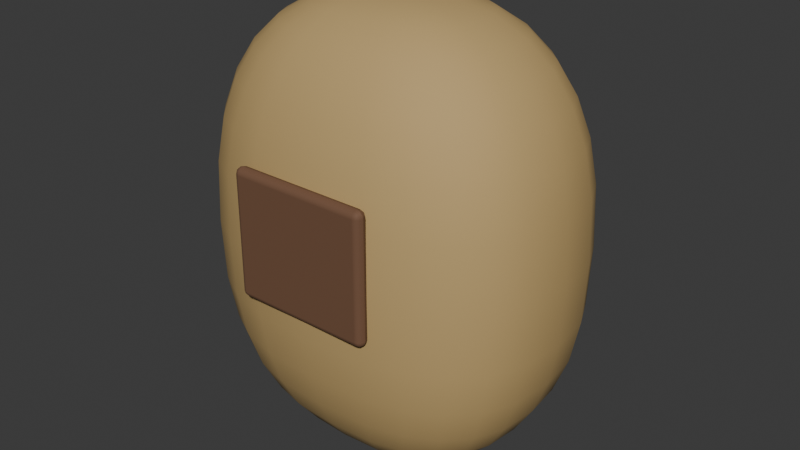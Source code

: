 # Source: feed_sack.blend  (saved by Blender 5.2.44; exported with 4.5.12 LTS)
import bpy
from mathutils import Matrix  # noqa: F401  (used for matrix-valued properties, if any)

bpy.ops.wm.read_factory_settings(use_empty=True)
scene = bpy.context.scene
scene.name = 'Scene'

# ---- collections
col_collection = bpy.data.collections.new('Collection'); scene.collection.children.link(col_collection)

# ---- materials (node trees are filled in below, after node groups)
mat_sack = bpy.data.materials.new('Sack')
mat_sack.diffuse_color = (0.521, 0.3564, 0.1441, 1.0)
mat_tie = bpy.data.materials.new('Tie')
mat_tie.diffuse_color = (0.1683, 0.08228, 0.04374, 1.0)

# ---- material node trees
mat_sack.use_nodes = True; mat_sack.node_tree.nodes.clear()
_N = mat_sack.node_tree.nodes; _L = mat_sack.node_tree.links
n0 = _N.new('ShaderNodeBsdfPrincipled'); n0.name = 'BSDF - Pré-fundamentado'; n0.location = (-200, 100)
n0.inputs[0].default_value = (0.521, 0.3564, 0.1441, 1.0)
n0.inputs[2].default_value = 0.78
n0.inputs[10].default_value = 0.005
n1 = _N.new('ShaderNodeOutputMaterial'); n1.name = 'Saída de material'; n1.location = (200, 100)
_L.new(n0.outputs[0], n1.inputs[0])
n1.is_active_output = True
mat_tie.use_nodes = True; mat_tie.node_tree.nodes.clear()
_N = mat_tie.node_tree.nodes; _L = mat_tie.node_tree.links
n0 = _N.new('ShaderNodeBsdfPrincipled'); n0.name = 'BSDF - Pré-fundamentado'; n0.location = (-200, 100)
n0.inputs[0].default_value = (0.1683, 0.08228, 0.04374, 1.0)
n0.inputs[2].default_value = 0.78
n0.inputs[10].default_value = 0.005
n1 = _N.new('ShaderNodeOutputMaterial'); n1.name = 'Saída de material'; n1.location = (200, 100)
_L.new(n0.outputs[0], n1.inputs[0])
n1.is_active_output = True

# ---- world
world_world = bpy.data.worlds.new('World'); scene.world = world_world
world_world.use_nodes = True; world_world.node_tree.nodes.clear()
_N = world_world.node_tree.nodes; _L = world_world.node_tree.links
n0 = _N.new('ShaderNodeOutputWorld'); n0.name = 'World Output'; n0.location = (200, 100)
n1 = _N.new('ShaderNodeBackground'); n1.name = 'Background'; n1.location = (-200, 100)
n1.inputs[0].default_value = (0.05088, 0.05088, 0.05088, 1.0)
_L.new(n1.outputs[0], n0.inputs[0])
n0.is_active_output = True
world_world.color = (0.05088, 0.05088, 0.05088)
world_world.sun_shadow_jitter_overblur = 0.0

# ---- meshes
me_feedsack = bpy.data.meshes.new('FeedSack')
me_feedsack.from_pydata([(0.0, 0.0, -0.05), (0.06492, 0.0, -0.04538), (0.06315, 0.01651, -0.04538), (0.05787, 0.02797, -0.04538), (0.0492, 0.0369, -0.04538), (0.03729, 0.0434, -0.04538), (0.02202, 0.04736, -0.04538), (6.95e-15, 0.04869, -0.04538), (-0.02202, 0.04736, -0.04538), (-0.03729, 0.0434, -0.04538), (-0.0492, 0.0369, -0.04538), (-0.05787, 0.02797, -0.04538), (-0.06315, 0.01651, -0.04538), (-0.06492, 9.075e-15, -0.04538), (-0.06315, -0.01651, -0.04538), (-0.05787, -0.02797, -0.04538), (-0.0492, -0.0369, -0.04538), (-0.03729, -0.0434, -0.04538), (-0.02202, -0.04736, -0.04538), (-1.674e-14, -0.04869, -0.04538), (0.02202, -0.04736, -0.04538), (0.03729, -0.0434, -0.04538), (0.0492, -0.0369, -0.04538), (0.05787, -0.02797, -0.04538), (0.06315, -0.01651, -0.04538), (0.1113, 0.0, -0.03159), (0.1083, 0.02831, -0.03159), (0.0992, 0.04794, -0.03159), (0.08435, 0.06326, -0.03159), (0.06392, 0.0744, -0.03159), (0.03775, 0.08119, -0.03159), (1.191e-14, 0.08347, -0.03159), (-0.03775, 0.08119, -0.03159), (-0.06392, 0.0744, -0.03159), (-0.08435, 0.06326, -0.03159), (-0.0992, 0.04794, -0.03159), (-0.1083, 0.02831, -0.03159), (-0.1113, 1.556e-14, -0.03159), (-0.1083, -0.02831, -0.03159), (-0.0992, -0.04794, -0.03159), (-0.08435, -0.06326, -0.03159), (-0.06392, -0.0744, -0.03159), (-0.03775, -0.08119, -0.03159), (-2.869e-14, -0.08347, -0.03159), (0.03775, -0.08119, -0.03159), (0.06392, -0.0744, -0.03159), (0.08435, -0.06326, -0.03159), (0.0992, -0.04794, -0.03159), (0.1083, -0.02831, -0.03159), (0.15, 0.0, -0.00882), (0.1459, 0.03815, -0.00882), (0.1337, 0.0646, -0.00882), (0.1137, 0.08524, -0.00882), (0.08613, 0.1003, -0.00882), (0.05086, 0.1094, -0.00882), (1.605e-14, 0.1125, -0.00882), (-0.05086, 0.1094, -0.00882), (-0.08613, 0.1003, -0.00882), (-0.1137, 0.08524, -0.00882), (-0.1337, 0.0646, -0.00882), (-0.1459, 0.03815, -0.00882), (-0.15, 2.096e-14, -0.00882), (-0.1459, -0.03815, -0.00882), (-0.1337, -0.0646, -0.00882), (-0.1137, -0.08524, -0.00882), (-0.08613, -0.1003, -0.00882), (-0.05086, -0.1094, -0.00882), (-3.866e-14, -0.1125, -0.00882), (0.05086, -0.1094, -0.00882), (0.08613, -0.1003, -0.00882), (0.1137, -0.08524, -0.00882), (0.1337, -0.0646, -0.00882), (0.1459, -0.03815, -0.00882), (0.1819, 0.0, 0.02264), (0.1769, 0.04627, 0.02264), (0.1621, 0.07835, 0.02264), (0.1378, 0.1034, 0.02264), (0.1045, 0.1216, 0.02264), (0.06169, 0.1327, 0.02264), (1.947e-14, 0.1364, 0.02264), (-0.06169, 0.1327, 0.02264), (-0.1045, 0.1216, 0.02264), (-0.1378, 0.1034, 0.02264), (-0.1621, 0.07835, 0.02264), (-0.1769, 0.04627, 0.02264), (-0.1819, 2.543e-14, 0.02264), (-0.1769, -0.04627, 0.02264), (-0.1621, -0.07835, 0.02264), (-0.1378, -0.1034, 0.02264), (-0.1045, -0.1216, 0.02264), (-0.06169, -0.1327, 0.02264), (-4.689e-14, -0.1364, 0.02264), (0.06169, -0.1327, 0.02264), (0.1045, -0.1216, 0.02264), (0.1378, -0.1034, 0.02264), (0.1621, -0.07835, 0.02264), (0.1769, -0.04627, 0.02264), (0.2071, 0.0, 0.06254), (0.2014, 0.05267, 0.06254), (0.1845, 0.08919, 0.06254), (0.1569, 0.1177, 0.06254), (0.1189, 0.1384, 0.06254), (0.07022, 0.151, 0.06254), (2.217e-14, 0.1553, 0.06254), (-0.07022, 0.151, 0.06254), (-0.1189, 0.1384, 0.06254), (-0.1569, 0.1177, 0.06254), (-0.1845, 0.08919, 0.06254), (-0.2014, 0.05267, 0.06254), (-0.2071, 2.894e-14, 0.06254), (-0.2014, -0.05267, 0.06254), (-0.1845, -0.08919, 0.06254), (-0.1569, -0.1177, 0.06254), (-0.1189, -0.1384, 0.06254), (-0.07022, -0.151, 0.06254), (-5.338e-14, -0.1553, 0.06254), (0.07022, -0.151, 0.06254), (0.1189, -0.1384, 0.06254), (0.1569, -0.1177, 0.06254), (0.1845, -0.08919, 0.06254), (0.2014, -0.05267, 0.06254), (0.2253, 0.0, 0.1109), (0.2191, 0.0573, 0.1109), (0.2008, 0.09704, 0.1109), (0.1707, 0.128, 0.1109), (0.1294, 0.1506, 0.1109), (0.0764, 0.1643, 0.1109), (2.412e-14, 0.169, 0.1109), (-0.0764, 0.1643, 0.1109), (-0.1294, 0.1506, 0.1109), (-0.1707, 0.128, 0.1109), (-0.2008, 0.09704, 0.1109), (-0.2191, 0.0573, 0.1109), (-0.2253, 3.149e-14, 0.1109), (-0.2191, -0.0573, 0.1109), (-0.2008, -0.09704, 0.1109), (-0.1707, -0.128, 0.1109), (-0.1294, -0.1506, 0.1109), (-0.0764, -0.1643, 0.1109), (-5.807e-14, -0.169, 0.1109), (0.0764, -0.1643, 0.1109), (0.1294, -0.1506, 0.1109), (0.1707, -0.128, 0.1109), (0.2008, -0.09704, 0.1109), (0.2191, -0.0573, 0.1109), (0.2363, 0.0, 0.1688), (0.2298, 0.06011, 0.1688), (0.2106, 0.1018, 0.1688), (0.1791, 0.1343, 0.1688), (0.1357, 0.158, 0.1688), (0.08014, 0.1724, 0.1688), (2.53e-14, 0.1772, 0.1688), (-0.08014, 0.1724, 0.1688), (-0.1357, 0.158, 0.1688), (-0.1791, 0.1343, 0.1688), (-0.2106, 0.1018, 0.1688), (-0.2298, 0.06011, 0.1688), (-0.2363, 3.303e-14, 0.1688), (-0.2298, -0.06011, 0.1688), (-0.2106, -0.1018, 0.1688), (-0.1791, -0.1343, 0.1688), (-0.1357, -0.158, 0.1688), (-0.08014, -0.1724, 0.1688), (-6.092e-14, -0.1772, 0.1688), (0.08014, -0.1724, 0.1688), (0.1357, -0.158, 0.1688), (0.1791, -0.1343, 0.1688), (0.2106, -0.1018, 0.1688), (0.2298, -0.06011, 0.1688), (0.24, 0.0, 0.25), (0.2334, 0.06105, 0.25), (0.2139, 0.1034, 0.25), (0.1819, 0.1364, 0.25), (0.1378, 0.1604, 0.25), (0.0814, 0.1751, 0.25), (2.569e-14, 0.18, 0.25), (-0.0814, 0.1751, 0.25), (-0.1378, 0.1604, 0.25), (-0.1819, 0.1364, 0.25), (-0.2139, 0.1034, 0.25), (-0.2334, 0.06105, 0.25), (-0.24, 3.355e-14, 0.25), (-0.2334, -0.06105, 0.25), (-0.2139, -0.1034, 0.25), (-0.1819, -0.1364, 0.25), (-0.1378, -0.1604, 0.25), (-0.0814, -0.1751, 0.25), (-6.187e-14, -0.18, 0.25), (0.0814, -0.1751, 0.25), (0.1378, -0.1604, 0.25), (0.1819, -0.1364, 0.25), (0.2139, -0.1034, 0.25), (0.2334, -0.06105, 0.25), (0.2363, 0.0, 0.3312), (0.2298, 0.06011, 0.3312), (0.2106, 0.1018, 0.3312), (0.1791, 0.1343, 0.3312), (0.1357, 0.158, 0.3312), (0.08014, 0.1724, 0.3312), (2.53e-14, 0.1772, 0.3312), (-0.08014, 0.1724, 0.3312), (-0.1357, 0.158, 0.3312), (-0.1791, 0.1343, 0.3312), (-0.2106, 0.1018, 0.3312), (-0.2298, 0.06011, 0.3312), (-0.2363, 3.303e-14, 0.3312), (-0.2298, -0.06011, 0.3312), (-0.2106, -0.1018, 0.3312), (-0.1791, -0.1343, 0.3312), (-0.1357, -0.158, 0.3312), (-0.08014, -0.1724, 0.3312), (-6.092e-14, -0.1772, 0.3312), (0.08014, -0.1724, 0.3312), (0.1357, -0.158, 0.3312), (0.1791, -0.1343, 0.3312), (0.2106, -0.1018, 0.3312), (0.2298, -0.06011, 0.3312), (0.2253, 0.0, 0.3891), (0.2191, 0.0573, 0.3891), (0.2008, 0.09704, 0.3891), (0.1707, 0.128, 0.3891), (0.1294, 0.1506, 0.3891), (0.0764, 0.1643, 0.3891), (2.412e-14, 0.169, 0.3891), (-0.0764, 0.1643, 0.3891), (-0.1294, 0.1506, 0.3891), (-0.1707, 0.128, 0.3891), (-0.2008, 0.09704, 0.3891), (-0.2191, 0.0573, 0.3891), (-0.2253, 3.149e-14, 0.3891), (-0.2191, -0.0573, 0.3891), (-0.2008, -0.09704, 0.3891), (-0.1707, -0.128, 0.3891), (-0.1294, -0.1506, 0.3891), (-0.0764, -0.1643, 0.3891), (-5.807e-14, -0.169, 0.3891), (0.0764, -0.1643, 0.3891), (0.1294, -0.1506, 0.3891), (0.1707, -0.128, 0.3891), (0.2008, -0.09704, 0.3891), (0.2191, -0.0573, 0.3891), (0.2071, 0.0, 0.4375), (0.2014, 0.05267, 0.4375), (0.1845, 0.08919, 0.4375), (0.1569, 0.1177, 0.4375), (0.1189, 0.1384, 0.4375), (0.07022, 0.151, 0.4375), (2.217e-14, 0.1553, 0.4375), (-0.07022, 0.151, 0.4375), (-0.1189, 0.1384, 0.4375), (-0.1569, 0.1177, 0.4375), (-0.1845, 0.08919, 0.4375), (-0.2014, 0.05267, 0.4375), (-0.2071, 2.894e-14, 0.4375), (-0.2014, -0.05267, 0.4375), (-0.1845, -0.08919, 0.4375), (-0.1569, -0.1177, 0.4375), (-0.1189, -0.1384, 0.4375), (-0.07022, -0.151, 0.4375), (-5.338e-14, -0.1553, 0.4375), (0.07022, -0.151, 0.4375), (0.1189, -0.1384, 0.4375), (0.1569, -0.1177, 0.4375), (0.1845, -0.08919, 0.4375), (0.2014, -0.05267, 0.4375), (0.1819, 0.0, 0.4774), (0.1769, 0.04627, 0.4774), (0.1621, 0.07835, 0.4774), (0.1378, 0.1034, 0.4774), (0.1045, 0.1216, 0.4774), (0.06169, 0.1327, 0.4774), (1.947e-14, 0.1364, 0.4774), (-0.06169, 0.1327, 0.4774), (-0.1045, 0.1216, 0.4774), (-0.1378, 0.1034, 0.4774), (-0.1621, 0.07835, 0.4774), (-0.1769, 0.04627, 0.4774), (-0.1819, 2.543e-14, 0.4774), (-0.1769, -0.04627, 0.4774), (-0.1621, -0.07835, 0.4774), (-0.1378, -0.1034, 0.4774), (-0.1045, -0.1216, 0.4774), (-0.06169, -0.1327, 0.4774), (-4.689e-14, -0.1364, 0.4774), (0.06169, -0.1327, 0.4774), (0.1045, -0.1216, 0.4774), (0.1378, -0.1034, 0.4774), (0.1621, -0.07835, 0.4774), (0.1769, -0.04627, 0.4774), (0.15, 0.0, 0.5088), (0.1459, 0.03815, 0.5088), (0.1337, 0.0646, 0.5088), (0.1137, 0.08524, 0.5088), (0.08613, 0.1003, 0.5088), (0.05086, 0.1094, 0.5088), (1.605e-14, 0.1125, 0.5088), (-0.05086, 0.1094, 0.5088), (-0.08613, 0.1003, 0.5088), (-0.1137, 0.08524, 0.5088), (-0.1337, 0.0646, 0.5088), (-0.1459, 0.03815, 0.5088), (-0.15, 2.096e-14, 0.5088), (-0.1459, -0.03815, 0.5088), (-0.1337, -0.0646, 0.5088), (-0.1137, -0.08524, 0.5088), (-0.08613, -0.1003, 0.5088), (-0.05086, -0.1094, 0.5088), (-3.866e-14, -0.1125, 0.5088), (0.05086, -0.1094, 0.5088), (0.08613, -0.1003, 0.5088), (0.1137, -0.08524, 0.5088), (0.1337, -0.0646, 0.5088), (0.1459, -0.03815, 0.5088), (0.1113, 0.0, 0.5316), (0.1083, 0.02831, 0.5316), (0.0992, 0.04794, 0.5316), (0.08435, 0.06326, 0.5316), (0.06392, 0.0744, 0.5316), (0.03775, 0.08119, 0.5316), (1.191e-14, 0.08347, 0.5316), (-0.03775, 0.08119, 0.5316), (-0.06392, 0.0744, 0.5316), (-0.08435, 0.06326, 0.5316), (-0.0992, 0.04794, 0.5316), (-0.1083, 0.02831, 0.5316), (-0.1113, 1.556e-14, 0.5316), (-0.1083, -0.02831, 0.5316), (-0.0992, -0.04794, 0.5316), (-0.08435, -0.06326, 0.5316), (-0.06392, -0.0744, 0.5316), (-0.03775, -0.08119, 0.5316), (-2.869e-14, -0.08347, 0.5316), (0.03775, -0.08119, 0.5316), (0.06392, -0.0744, 0.5316), (0.08435, -0.06326, 0.5316), (0.0992, -0.04794, 0.5316), (0.1083, -0.02831, 0.5316), (0.06492, 0.0, 0.5454), (0.06315, 0.01651, 0.5454), (0.05787, 0.02797, 0.5454), (0.0492, 0.0369, 0.5454), (0.03729, 0.0434, 0.5454), (0.02202, 0.04736, 0.5454), (6.95e-15, 0.04869, 0.5454), (-0.02202, 0.04736, 0.5454), (-0.03729, 0.0434, 0.5454), (-0.0492, 0.0369, 0.5454), (-0.05787, 0.02797, 0.5454), (-0.06315, 0.01651, 0.5454), (-0.06492, 9.075e-15, 0.5454), (-0.06315, -0.01651, 0.5454), (-0.05787, -0.02797, 0.5454), (-0.0492, -0.0369, 0.5454), (-0.03729, -0.0434, 0.5454), (-0.02202, -0.04736, 0.5454), (-1.674e-14, -0.04869, 0.5454), (0.02202, -0.04736, 0.5454), (0.03729, -0.0434, 0.5454), (0.0492, -0.0369, 0.5454), (0.05787, -0.02797, 0.5454), (0.06315, -0.01651, 0.5454), (0.0, 0.0, 0.55)], [], [(0, 2, 1), (1, 2, 26, 25), (25, 26, 50, 49), (49, 50, 74, 73), (73, 74, 98, 97), (97, 98, 122, 121), (121, 122, 146, 145), (145, 146, 170, 169), (169, 170, 194, 193), (193, 194, 218, 217), (217, 218, 242, 241), (241, 242, 266, 265), (265, 266, 290, 289), (289, 290, 314, 313), (313, 314, 338, 337), (337, 338, 361), (0, 3, 2), (2, 3, 27, 26), (26, 27, 51, 50), (50, 51, 75, 74), (74, 75, 99, 98), (98, 99, 123, 122), (122, 123, 147, 146), (146, 147, 171, 170), (170, 171, 195, 194), (194, 195, 219, 218), (218, 219, 243, 242), (242, 243, 267, 266), (266, 267, 291, 290), (290, 291, 315, 314), (314, 315, 339, 338), (338, 339, 361), (0, 4, 3), (3, 4, 28, 27), (27, 28, 52, 51), (51, 52, 76, 75), (75, 76, 100, 99), (99, 100, 124, 123), (123, 124, 148, 147), (147, 148, 172, 171), (171, 172, 196, 195), (195, 196, 220, 219), (219, 220, 244, 243), (243, 244, 268, 267), (267, 268, 292, 291), (291, 292, 316, 315), (315, 316, 340, 339), (339, 340, 361), (0, 5, 4), (4, 5, 29, 28), (28, 29, 53, 52), (52, 53, 77, 76), (76, 77, 101, 100), (100, 101, 125, 124), (124, 125, 149, 148), (148, 149, 173, 172), (172, 173, 197, 196), (196, 197, 221, 220), (220, 221, 245, 244), (244, 245, 269, 268), (268, 269, 293, 292), (292, 293, 317, 316), (316, 317, 341, 340), (340, 341, 361), (0, 6, 5), (5, 6, 30, 29), (29, 30, 54, 53), (53, 54, 78, 77), (77, 78, 102, 101), (101, 102, 126, 125), (125, 126, 150, 149), (149, 150, 174, 173), (173, 174, 198, 197), (197, 198, 222, 221), (221, 222, 246, 245), (245, 246, 270, 269), (269, 270, 294, 293), (293, 294, 318, 317), (317, 318, 342, 341), (341, 342, 361), (0, 7, 6), (6, 7, 31, 30), (30, 31, 55, 54), (54, 55, 79, 78), (78, 79, 103, 102), (102, 103, 127, 126), (126, 127, 151, 150), (150, 151, 175, 174), (174, 175, 199, 198), (198, 199, 223, 222), (222, 223, 247, 246), (246, 247, 271, 270), (270, 271, 295, 294), (294, 295, 319, 318), (318, 319, 343, 342), (342, 343, 361), (0, 8, 7), (7, 8, 32, 31), (31, 32, 56, 55), (55, 56, 80, 79), (79, 80, 104, 103), (103, 104, 128, 127), (127, 128, 152, 151), (151, 152, 176, 175), (175, 176, 200, 199), (199, 200, 224, 223), (223, 224, 248, 247), (247, 248, 272, 271), (271, 272, 296, 295), (295, 296, 320, 319), (319, 320, 344, 343), (343, 344, 361), (0, 9, 8), (8, 9, 33, 32), (32, 33, 57, 56), (56, 57, 81, 80), (80, 81, 105, 104), (104, 105, 129, 128), (128, 129, 153, 152), (152, 153, 177, 176), (176, 177, 201, 200), (200, 201, 225, 224), (224, 225, 249, 248), (248, 249, 273, 272), (272, 273, 297, 296), (296, 297, 321, 320), (320, 321, 345, 344), (344, 345, 361), (0, 10, 9), (9, 10, 34, 33), (33, 34, 58, 57), (57, 58, 82, 81), (81, 82, 106, 105), (105, 106, 130, 129), (129, 130, 154, 153), (153, 154, 178, 177), (177, 178, 202, 201), (201, 202, 226, 225), (225, 226, 250, 249), (249, 250, 274, 273), (273, 274, 298, 297), (297, 298, 322, 321), (321, 322, 346, 345), (345, 346, 361), (0, 11, 10), (10, 11, 35, 34), (34, 35, 59, 58), (58, 59, 83, 82), (82, 83, 107, 106), (106, 107, 131, 130), (130, 131, 155, 154), (154, 155, 179, 178), (178, 179, 203, 202), (202, 203, 227, 226), (226, 227, 251, 250), (250, 251, 275, 274), (274, 275, 299, 298), (298, 299, 323, 322), (322, 323, 347, 346), (346, 347, 361), (0, 12, 11), (11, 12, 36, 35), (35, 36, 60, 59), (59, 60, 84, 83), (83, 84, 108, 107), (107, 108, 132, 131), (131, 132, 156, 155), (155, 156, 180, 179), (179, 180, 204, 203), (203, 204, 228, 227), (227, 228, 252, 251), (251, 252, 276, 275), (275, 276, 300, 299), (299, 300, 324, 323), (323, 324, 348, 347), (347, 348, 361), (0, 13, 12), (12, 13, 37, 36), (36, 37, 61, 60), (60, 61, 85, 84), (84, 85, 109, 108), (108, 109, 133, 132), (132, 133, 157, 156), (156, 157, 181, 180), (180, 181, 205, 204), (204, 205, 229, 228), (228, 229, 253, 252), (252, 253, 277, 276), (276, 277, 301, 300), (300, 301, 325, 324), (324, 325, 349, 348), (348, 349, 361), (0, 14, 13), (13, 14, 38, 37), (37, 38, 62, 61), (61, 62, 86, 85), (85, 86, 110, 109), (109, 110, 134, 133), (133, 134, 158, 157), (157, 158, 182, 181), (181, 182, 206, 205), (205, 206, 230, 229), (229, 230, 254, 253), (253, 254, 278, 277), (277, 278, 302, 301), (301, 302, 326, 325), (325, 326, 350, 349), (349, 350, 361), (0, 15, 14), (14, 15, 39, 38), (38, 39, 63, 62), (62, 63, 87, 86), (86, 87, 111, 110), (110, 111, 135, 134), (134, 135, 159, 158), (158, 159, 183, 182), (182, 183, 207, 206), (206, 207, 231, 230), (230, 231, 255, 254), (254, 255, 279, 278), (278, 279, 303, 302), (302, 303, 327, 326), (326, 327, 351, 350), (350, 351, 361), (0, 16, 15), (15, 16, 40, 39), (39, 40, 64, 63), (63, 64, 88, 87), (87, 88, 112, 111), (111, 112, 136, 135), (135, 136, 160, 159), (159, 160, 184, 183), (183, 184, 208, 207), (207, 208, 232, 231), (231, 232, 256, 255), (255, 256, 280, 279), (279, 280, 304, 303), (303, 304, 328, 327), (327, 328, 352, 351), (351, 352, 361), (0, 17, 16), (16, 17, 41, 40), (40, 41, 65, 64), (64, 65, 89, 88), (88, 89, 113, 112), (112, 113, 137, 136), (136, 137, 161, 160), (160, 161, 185, 184), (184, 185, 209, 208), (208, 209, 233, 232), (232, 233, 257, 256), (256, 257, 281, 280), (280, 281, 305, 304), (304, 305, 329, 328), (328, 329, 353, 352), (352, 353, 361), (0, 18, 17), (17, 18, 42, 41), (41, 42, 66, 65), (65, 66, 90, 89), (89, 90, 114, 113), (113, 114, 138, 137), (137, 138, 162, 161), (161, 162, 186, 185), (185, 186, 210, 209), (209, 210, 234, 233), (233, 234, 258, 257), (257, 258, 282, 281), (281, 282, 306, 305), (305, 306, 330, 329), (329, 330, 354, 353), (353, 354, 361), (0, 19, 18), (18, 19, 43, 42), (42, 43, 67, 66), (66, 67, 91, 90), (90, 91, 115, 114), (114, 115, 139, 138), (138, 139, 163, 162), (162, 163, 187, 186), (186, 187, 211, 210), (210, 211, 235, 234), (234, 235, 259, 258), (258, 259, 283, 282), (282, 283, 307, 306), (306, 307, 331, 330), (330, 331, 355, 354), (354, 355, 361), (0, 20, 19), (19, 20, 44, 43), (43, 44, 68, 67), (67, 68, 92, 91), (91, 92, 116, 115), (115, 116, 140, 139), (139, 140, 164, 163), (163, 164, 188, 187), (187, 188, 212, 211), (211, 212, 236, 235), (235, 236, 260, 259), (259, 260, 284, 283), (283, 284, 308, 307), (307, 308, 332, 331), (331, 332, 356, 355), (355, 356, 361), (0, 21, 20), (20, 21, 45, 44), (44, 45, 69, 68), (68, 69, 93, 92), (92, 93, 117, 116), (116, 117, 141, 140), (140, 141, 165, 164), (164, 165, 189, 188), (188, 189, 213, 212), (212, 213, 237, 236), (236, 237, 261, 260), (260, 261, 285, 284), (284, 285, 309, 308), (308, 309, 333, 332), (332, 333, 357, 356), (356, 357, 361), (0, 22, 21), (21, 22, 46, 45), (45, 46, 70, 69), (69, 70, 94, 93), (93, 94, 118, 117), (117, 118, 142, 141), (141, 142, 166, 165), (165, 166, 190, 189), (189, 190, 214, 213), (213, 214, 238, 237), (237, 238, 262, 261), (261, 262, 286, 285), (285, 286, 310, 309), (309, 310, 334, 333), (333, 334, 358, 357), (357, 358, 361), (0, 23, 22), (22, 23, 47, 46), (46, 47, 71, 70), (70, 71, 95, 94), (94, 95, 119, 118), (118, 119, 143, 142), (142, 143, 167, 166), (166, 167, 191, 190), (190, 191, 215, 214), (214, 215, 239, 238), (238, 239, 263, 262), (262, 263, 287, 286), (286, 287, 311, 310), (310, 311, 335, 334), (334, 335, 359, 358), (358, 359, 361), (0, 24, 23), (23, 24, 48, 47), (47, 48, 72, 71), (71, 72, 96, 95), (95, 96, 120, 119), (119, 120, 144, 143), (143, 144, 168, 167), (167, 168, 192, 191), (191, 192, 216, 215), (215, 216, 240, 239), (239, 240, 264, 263), (263, 264, 288, 287), (287, 288, 312, 311), (311, 312, 336, 335), (335, 336, 360, 359), (359, 360, 361), (0, 1, 24), (24, 1, 25, 48), (48, 25, 49, 72), (72, 49, 73, 96), (96, 73, 97, 120), (120, 97, 121, 144), (144, 121, 145, 168), (168, 145, 169, 192), (192, 169, 193, 216), (216, 193, 217, 240), (240, 217, 241, 264), (264, 241, 265, 288), (288, 265, 289, 312), (312, 289, 313, 336), (336, 313, 337, 360), (360, 337, 361)])
me_feedsack.polygons.foreach_set('use_smooth', [True] * 384)
me_feedsack.materials.append(mat_sack)
me_feedsack.update()
me_tie = bpy.data.meshes.new('Tie')
me_tie.from_pydata([(0.1335, 0.01556, 0.4952), (0.1349, 1.024e-08, 0.5014), (0.1335, -0.01556, 0.4952), (0.13, -0.022, 0.48), (0.1265, -0.01556, 0.4648), (0.1251, -3.26e-09, 0.4586), (0.1265, 0.01556, 0.4648), (0.13, 0.022, 0.48), (-0.1335, 0.01556, 0.4952), (-0.1349, 1.024e-08, 0.5014), (-0.1335, -0.01556, 0.4952), (-0.13, -0.022, 0.48), (-0.1265, -0.01556, 0.4648), (-0.1251, -3.26e-09, 0.4586), (-0.1265, 0.01556, 0.4648), (-0.13, 0.022, 0.48), (-0.1335, 0.01556, 0.4952), (-0.1349, 1.024e-08, 0.5014), (-0.1335, -0.01556, 0.4952), (-0.13, -0.022, 0.48), (-0.1265, -0.01556, 0.4648), (-0.1251, -3.26e-09, 0.4586), (-0.1265, 0.01556, 0.4648), (-0.13, 0.022, 0.48), (-0.1162, 0.01556, 0.4996), (-0.1179, 1.118e-08, 0.5058), (-0.1162, -0.01556, 0.4996), (-0.112, -0.022, 0.4847), (-0.1078, -0.01556, 0.4697), (-0.106, -3.725e-09, 0.4635), (-0.1078, 0.01556, 0.4697), (-0.112, 0.022, 0.4847), (-0.1003, 0.01556, 0.5045), (-0.1022, 1.164e-08, 0.5106), (-0.1003, -0.01556, 0.5045), (-0.0956, -0.022, 0.4896), (-0.09092, -0.01556, 0.4748), (-0.08898, -4.191e-09, 0.4686), (-0.09092, 0.01556, 0.4748), (-0.0956, 0.022, 0.4896), (-0.0851, 0.01556, 0.5094), (-0.08708, 1.118e-08, 0.5156), (-0.0851, -0.01556, 0.5094), (-0.0803, -0.022, 0.4946), (-0.0755, -0.01556, 0.4798), (-0.07351, -3.26e-09, 0.4737), (-0.0755, 0.01556, 0.4798), (-0.0803, 0.022, 0.4946), (-0.07, 0.01556, 0.5143), (-0.07186, 1.211e-08, 0.5205), (-0.07, -0.01556, 0.5143), (-0.0655, -0.022, 0.4994), (-0.061, -0.01556, 0.4845), (-0.05914, -4.191e-09, 0.4783), (-0.061, 0.01556, 0.4845), (-0.0655, 0.022, 0.4994), (-0.05441, 0.01556, 0.5187), (-0.05597, 9.779e-09, 0.5249), (-0.05441, -0.01556, 0.5187), (-0.05064, -0.022, 0.5036), (-0.04687, -0.01556, 0.4885), (-0.04531, -3.725e-09, 0.4823), (-0.04687, 0.01556, 0.4885), (-0.05064, 0.022, 0.5036), (-0.03783, 0.01556, 0.5223), (-0.03894, 1.024e-08, 0.5286), (-0.03783, -0.01556, 0.5223), (-0.03515, -0.022, 0.507), (-0.03247, -0.01556, 0.4916), (-0.03135, -3.725e-09, 0.4853), (-0.03247, 0.01556, 0.4916), (-0.03515, 0.022, 0.507), (-0.01983, 0.01556, 0.5247), (-0.0204, 1.024e-08, 0.5311), (-0.01983, -0.01556, 0.5247), (-0.01846, -0.022, 0.5092), (-0.01709, -0.01556, 0.4937), (-0.01652, -3.26e-09, 0.4873), (-0.01709, 0.01556, 0.4937), (-0.01846, 0.022, 0.5092), (2.072e-08, 0.01556, 0.5256), (2.98e-08, 1.118e-08, 0.532), (2.142e-08, -0.01556, 0.5256), (0.0, -0.022, 0.51), (-2.072e-08, -0.01556, 0.4944), (-2.98e-08, -3.725e-09, 0.488), (-2.142e-08, 0.01556, 0.4944), (0.0, 0.022, 0.51), (0.01983, 0.01556, 0.5247), (0.0204, 1.118e-08, 0.5311), (0.01983, -0.01556, 0.5247), (0.01846, -0.022, 0.5092), (0.01709, -0.01556, 0.4937), (0.01652, -3.725e-09, 0.4873), (0.01709, 0.01556, 0.4937), (0.01846, 0.022, 0.5092), (0.03783, 0.01556, 0.5223), (0.03894, 9.779e-09, 0.5286), (0.03783, -0.01556, 0.5223), (0.03515, -0.022, 0.507), (0.03247, -0.01556, 0.4916), (0.03135, -3.725e-09, 0.4853), (0.03247, 0.01556, 0.4916), (0.03515, 0.022, 0.507), (0.05441, 0.01556, 0.5187), (0.05597, 1.024e-08, 0.5249), (0.05441, -0.01556, 0.5187), (0.05064, -0.022, 0.5036), (0.04687, -0.01556, 0.4885), (0.04531, -3.26e-09, 0.4823), (0.04687, 0.01556, 0.4885), (0.05064, 0.022, 0.5036), (0.07, 0.01556, 0.5143), (0.07186, 1.071e-08, 0.5205), (0.07, -0.01556, 0.5143), (0.0655, -0.022, 0.4994), (0.061, -0.01556, 0.4845), (0.05914, -3.26e-09, 0.4783), (0.061, 0.01556, 0.4845), (0.0655, 0.022, 0.4994), (0.0851, 0.01556, 0.5094), (0.08708, 1.094e-08, 0.5156), (0.0851, -0.01556, 0.5094), (0.0803, -0.022, 0.4946), (0.0755, -0.01556, 0.4798), (0.07351, -3.26e-09, 0.4737), (0.0755, 0.01556, 0.4798), (0.0803, 0.022, 0.4946), (0.1003, 0.01556, 0.5045), (0.1022, 1.141e-08, 0.5106), (0.1003, -0.01556, 0.5045), (0.0956, -0.022, 0.4896), (0.09092, -0.01556, 0.4748), (0.08898, -3.725e-09, 0.4686), (0.09092, 0.01556, 0.4748), (0.0956, 0.022, 0.4896), (0.1162, 0.01556, 0.4996), (0.1179, 1.118e-08, 0.5058), (0.1162, -0.01556, 0.4996), (0.112, -0.022, 0.4847), (0.1078, -0.01556, 0.4697), (0.106, -4.191e-09, 0.4635), (0.1078, 0.01556, 0.4697), (0.112, 0.022, 0.4847), (0.1335, 0.01556, 0.4952), (0.1349, 1.024e-08, 0.5014), (0.1335, -0.01556, 0.4952), (0.13, -0.022, 0.48), (0.1265, -0.01556, 0.4648), (0.1251, -3.26e-09, 0.4586), (0.1265, 0.01556, 0.4648), (0.13, 0.022, 0.48)], [], [(6, 4, 5), (7, 4, 6), (7, 3, 4), (0, 3, 7), (0, 2, 3), (1, 2, 0), (12, 14, 13), (11, 14, 12), (11, 15, 14), (10, 15, 11), (10, 8, 15), (9, 8, 10), (16, 24, 31, 23), (17, 25, 24, 16), (18, 26, 25, 17), (19, 27, 26, 18), (20, 28, 27, 19), (21, 29, 28, 20), (22, 30, 29, 21), (23, 31, 30, 22), (24, 32, 39, 31), (25, 33, 32, 24), (26, 34, 33, 25), (27, 35, 34, 26), (28, 36, 35, 27), (29, 37, 36, 28), (30, 38, 37, 29), (31, 39, 38, 30), (32, 40, 47, 39), (33, 41, 40, 32), (34, 42, 41, 33), (35, 43, 42, 34), (36, 44, 43, 35), (37, 45, 44, 36), (38, 46, 45, 37), (39, 47, 46, 38), (40, 48, 55, 47), (41, 49, 48, 40), (42, 50, 49, 41), (43, 51, 50, 42), (44, 52, 51, 43), (45, 53, 52, 44), (46, 54, 53, 45), (47, 55, 54, 46), (48, 56, 63, 55), (49, 57, 56, 48), (50, 58, 57, 49), (51, 59, 58, 50), (52, 60, 59, 51), (53, 61, 60, 52), (54, 62, 61, 53), (55, 63, 62, 54), (56, 64, 71, 63), (57, 65, 64, 56), (58, 66, 65, 57), (59, 67, 66, 58), (60, 68, 67, 59), (61, 69, 68, 60), (62, 70, 69, 61), (63, 71, 70, 62), (64, 72, 79, 71), (65, 73, 72, 64), (66, 74, 73, 65), (67, 75, 74, 66), (68, 76, 75, 67), (69, 77, 76, 68), (70, 78, 77, 69), (71, 79, 78, 70), (72, 80, 87, 79), (73, 81, 80, 72), (74, 82, 81, 73), (75, 83, 82, 74), (76, 84, 83, 75), (77, 85, 84, 76), (78, 86, 85, 77), (79, 87, 86, 78), (80, 88, 95, 87), (81, 89, 88, 80), (82, 90, 89, 81), (83, 91, 90, 82), (84, 92, 91, 83), (85, 93, 92, 84), (86, 94, 93, 85), (87, 95, 94, 86), (88, 96, 103, 95), (89, 97, 96, 88), (90, 98, 97, 89), (91, 99, 98, 90), (92, 100, 99, 91), (93, 101, 100, 92), (94, 102, 101, 93), (95, 103, 102, 94), (96, 104, 111, 103), (97, 105, 104, 96), (98, 106, 105, 97), (99, 107, 106, 98), (100, 108, 107, 99), (101, 109, 108, 100), (102, 110, 109, 101), (103, 111, 110, 102), (104, 112, 119, 111), (105, 113, 112, 104), (106, 114, 113, 105), (107, 115, 114, 106), (108, 116, 115, 107), (109, 117, 116, 108), (110, 118, 117, 109), (111, 119, 118, 110), (112, 120, 127, 119), (113, 121, 120, 112), (114, 122, 121, 113), (115, 123, 122, 114), (116, 124, 123, 115), (117, 125, 124, 116), (118, 126, 125, 117), (119, 127, 126, 118), (120, 128, 135, 127), (121, 129, 128, 120), (122, 130, 129, 121), (123, 131, 130, 122), (124, 132, 131, 123), (125, 133, 132, 124), (126, 134, 133, 125), (127, 135, 134, 126), (128, 136, 143, 135), (129, 137, 136, 128), (130, 138, 137, 129), (131, 139, 138, 130), (132, 140, 139, 131), (133, 141, 140, 132), (134, 142, 141, 133), (135, 143, 142, 134), (136, 144, 151, 143), (137, 145, 144, 136), (138, 146, 145, 137), (139, 147, 146, 138), (140, 148, 147, 139), (141, 149, 148, 140), (142, 150, 149, 141), (143, 151, 150, 142)])
me_tie.polygons.foreach_set('use_smooth', [True] * 140)
_uv = me_tie.uv_layers.new(name='Mapa UV')
_uv.uv.foreach_set('vector', [0.8571, 0.0, 0.5714, 0.0, 0.7143, 0.0, 1.0, 0.0, 0.5714, 0.0, 0.8571, 0.0, 1.0, 0.0, 0.4286, 0.0, 0.5714, 0.0, 0.0, 0.0, 0.4286, 0.0, 1.0, 0.0, 0.0, 0.0, 0.2857, 0.0, 0.4286, 0.0, 0.1429, 0.0, 0.2857, 0.0, 0.0, 0.0, 0.5714, 0.0, 0.8571, 0.0, 0.7143, 0.0, 0.4286, 0.0, 0.8571, 0.0, 0.5714, 0.0, 0.4286, 0.0, 1.0, 0.0, 0.8571, 0.0, 0.2857, 0.0, 1.0, 0.0, 0.4286, 0.0, 0.2857, 0.0, 0.0, 0.0, 1.0, 0.0, 0.1429, 0.0, 0.0, 0.0, 0.2857, 0.0, 0.0, 1.0, 0.0625, 1.0, 0.0625, 0.875, 0.0, 0.875, 0.0, 0.125, 0.0625, 0.125, 0.0625, 0.0, 0.0, 0.0, 0.0, 0.25, 0.0625, 0.25, 0.0625, 0.125, 0.0, 0.125, 0.0, 0.375, 0.0625, 0.375, 0.0625, 0.25, 0.0, 0.25, 0.0, 0.5, 0.0625, 0.5, 0.0625, 0.375, 0.0, 0.375, 0.0, 0.625, 0.0625, 0.625, 0.0625, 0.5, 0.0, 0.5, 0.0, 0.75, 0.0625, 0.75, 0.0625, 0.625, 0.0, 0.625, 0.0, 0.875, 0.0625, 0.875, 0.0625, 0.75, 0.0, 0.75, 0.0625, 1.0, 0.125, 1.0, 0.125, 0.875, 0.0625, 0.875, 0.0625, 0.125, 0.125, 0.125, 0.125, 0.0, 0.0625, 0.0, 0.0625, 0.25, 0.125, 0.25, 0.125, 0.125, 0.0625, 0.125, 0.0625, 0.375, 0.125, 0.375, 0.125, 0.25, 0.0625, 0.25, 0.0625, 0.5, 0.125, 0.5, 0.125, 0.375, 0.0625, 0.375, 0.0625, 0.625, 0.125, 0.625, 0.125, 0.5, 0.0625, 0.5, 0.0625, 0.75, 0.125, 0.75, 0.125, 0.625, 0.0625, 0.625, 0.0625, 0.875, 0.125, 0.875, 0.125, 0.75, 0.0625, 0.75, 0.125, 1.0, 0.1875, 1.0, 0.1875, 0.875, 0.125, 0.875, 0.125, 0.125, 0.1875, 0.125, 0.1875, 0.0, 0.125, 0.0, 0.125, 0.25, 0.1875, 0.25, 0.1875, 0.125, 0.125, 0.125, 0.125, 0.375, 0.1875, 0.375, 0.1875, 0.25, 0.125, 0.25, 0.125, 0.5, 0.1875, 0.5, 0.1875, 0.375, 0.125, 0.375, 0.125, 0.625, 0.1875, 0.625, 0.1875, 0.5, 0.125, 0.5, 0.125, 0.75, 0.1875, 0.75, 0.1875, 0.625, 0.125, 0.625, 0.125, 0.875, 0.1875, 0.875, 0.1875, 0.75, 0.125, 0.75, 0.1875, 1.0, 0.25, 1.0, 0.25, 0.875, 0.1875, 0.875, 0.1875, 0.125, 0.25, 0.125, 0.25, 0.0, 0.1875, 0.0, 0.1875, 0.25, 0.25, 0.25, 0.25, 0.125, 0.1875, 0.125, 0.1875, 0.375, 0.25, 0.375, 0.25, 0.25, 0.1875, 0.25, 0.1875, 0.5, 0.25, 0.5, 0.25, 0.375, 0.1875, 0.375, 0.1875, 0.625, 0.25, 0.625, 0.25, 0.5, 0.1875, 0.5, 0.1875, 0.75, 0.25, 0.75, 0.25, 0.625, 0.1875, 0.625, 0.1875, 0.875, 0.25, 0.875, 0.25, 0.75, 0.1875, 0.75, 0.25, 1.0, 0.3125, 1.0, 0.3125, 0.875, 0.25, 0.875, 0.25, 0.125, 0.3125, 0.125, 0.3125, 0.0, 0.25, 0.0, 0.25, 0.25, 0.3125, 0.25, 0.3125, 0.125, 0.25, 0.125, 0.25, 0.375, 0.3125, 0.375, 0.3125, 0.25, 0.25, 0.25, 0.25, 0.5, 0.3125, 0.5, 0.3125, 0.375, 0.25, 0.375, 0.25, 0.625, 0.3125, 0.625, 0.3125, 0.5, 0.25, 0.5, 0.25, 0.75, 0.3125, 0.75, 0.3125, 0.625, 0.25, 0.625, 0.25, 0.875, 0.3125, 0.875, 0.3125, 0.75, 0.25, 0.75, 0.3125, 1.0, 0.375, 1.0, 0.375, 0.875, 0.3125, 0.875, 0.3125, 0.125, 0.375, 0.125, 0.375, 0.0, 0.3125, 0.0, 0.3125, 0.25, 0.375, 0.25, 0.375, 0.125, 0.3125, 0.125, 0.3125, 0.375, 0.375, 0.375, 0.375, 0.25, 0.3125, 0.25, 0.3125, 0.5, 0.375, 0.5, 0.375, 0.375, 0.3125, 0.375, 0.3125, 0.625, 0.375, 0.625, 0.375, 0.5, 0.3125, 0.5, 0.3125, 0.75, 0.375, 0.75, 0.375, 0.625, 0.3125, 0.625, 0.3125, 0.875, 0.375, 0.875, 0.375, 0.75, 0.3125, 0.75, 0.375, 1.0, 0.4375, 1.0, 0.4375, 0.875, 0.375, 0.875, 0.375, 0.125, 0.4375, 0.125, 0.4375, 0.0, 0.375, 0.0, 0.375, 0.25, 0.4375, 0.25, 0.4375, 0.125, 0.375, 0.125, 0.375, 0.375, 0.4375, 0.375, 0.4375, 0.25, 0.375, 0.25, 0.375, 0.5, 0.4375, 0.5, 0.4375, 0.375, 0.375, 0.375, 0.375, 0.625, 0.4375, 0.625, 0.4375, 0.5, 0.375, 0.5, 0.375, 0.75, 0.4375, 0.75, 0.4375, 0.625, 0.375, 0.625, 0.375, 0.875, 0.4375, 0.875, 0.4375, 0.75, 0.375, 0.75, 0.4375, 1.0, 0.5, 1.0, 0.5, 0.875, 0.4375, 0.875, 0.4375, 0.125, 0.5, 0.125, 0.5, 0.0, 0.4375, 0.0, 0.4375, 0.25, 0.5, 0.25, 0.5, 0.125, 0.4375, 0.125, 0.4375, 0.375, 0.5, 0.375, 0.5, 0.25, 0.4375, 0.25, 0.4375, 0.5, 0.5, 0.5, 0.5, 0.375, 0.4375, 0.375, 0.4375, 0.625, 0.5, 0.625, 0.5, 0.5, 0.4375, 0.5, 0.4375, 0.75, 0.5, 0.75, 0.5, 0.625, 0.4375, 0.625, 0.4375, 0.875, 0.5, 0.875, 0.5, 0.75, 0.4375, 0.75, 0.5, 1.0, 0.5625, 1.0, 0.5625, 0.875, 0.5, 0.875, 0.5, 0.125, 0.5625, 0.125, 0.5625, 0.0, 0.5, 0.0, 0.5, 0.25, 0.5625, 0.25, 0.5625, 0.125, 0.5, 0.125, 0.5, 0.375, 0.5625, 0.375, 0.5625, 0.25, 0.5, 0.25, 0.5, 0.5, 0.5625, 0.5, 0.5625, 0.375, 0.5, 0.375, 0.5, 0.625, 0.5625, 0.625, 0.5625, 0.5, 0.5, 0.5, 0.5, 0.75, 0.5625, 0.75, 0.5625, 0.625, 0.5, 0.625, 0.5, 0.875, 0.5625, 0.875, 0.5625, 0.75, 0.5, 0.75, 0.5625, 1.0, 0.625, 1.0, 0.625, 0.875, 0.5625, 0.875, 0.5625, 0.125, 0.625, 0.125, 0.625, 0.0, 0.5625, 0.0, 0.5625, 0.25, 0.625, 0.25, 0.625, 0.125, 0.5625, 0.125, 0.5625, 0.375, 0.625, 0.375, 0.625, 0.25, 0.5625, 0.25, 0.5625, 0.5, 0.625, 0.5, 0.625, 0.375, 0.5625, 0.375, 0.5625, 0.625, 0.625, 0.625, 0.625, 0.5, 0.5625, 0.5, 0.5625, 0.75, 0.625, 0.75, 0.625, 0.625, 0.5625, 0.625, 0.5625, 0.875, 0.625, 0.875, 0.625, 0.75, 0.5625, 0.75, 0.625, 1.0, 0.6875, 1.0, 0.6875, 0.875, 0.625, 0.875, 0.625, 0.125, 0.6875, 0.125, 0.6875, 0.0, 0.625, 0.0, 0.625, 0.25, 0.6875, 0.25, 0.6875, 0.125, 0.625, 0.125, 0.625, 0.375, 0.6875, 0.375, 0.6875, 0.25, 0.625, 0.25, 0.625, 0.5, 0.6875, 0.5, 0.6875, 0.375, 0.625, 0.375, 0.625, 0.625, 0.6875, 0.625, 0.6875, 0.5, 0.625, 0.5, 0.625, 0.75, 0.6875, 0.75, 0.6875, 0.625, 0.625, 0.625, 0.625, 0.875, 0.6875, 0.875, 0.6875, 0.75, 0.625, 0.75, 0.6875, 1.0, 0.75, 1.0, 0.75, 0.875, 0.6875, 0.875, 0.6875, 0.125, 0.75, 0.125, 0.75, 0.0, 0.6875, 0.0, 0.6875, 0.25, 0.75, 0.25, 0.75, 0.125, 0.6875, 0.125, 0.6875, 0.375, 0.75, 0.375, 0.75, 0.25, 0.6875, 0.25, 0.6875, 0.5, 0.75, 0.5, 0.75, 0.375, 0.6875, 0.375, 0.6875, 0.625, 0.75, 0.625, 0.75, 0.5, 0.6875, 0.5, 0.6875, 0.75, 0.75, 0.75, 0.75, 0.625, 0.6875, 0.625, 0.6875, 0.875, 0.75, 0.875, 0.75, 0.75, 0.6875, 0.75, 0.75, 1.0, 0.8125, 1.0, 0.8125, 0.875, 0.75, 0.875, 0.75, 0.125, 0.8125, 0.125, 0.8125, 0.0, 0.75, 0.0, 0.75, 0.25, 0.8125, 0.25, 0.8125, 0.125, 0.75, 0.125, 0.75, 0.375, 0.8125, 0.375, 0.8125, 0.25, 0.75, 0.25, 0.75, 0.5, 0.8125, 0.5, 0.8125, 0.375, 0.75, 0.375, 0.75, 0.625, 0.8125, 0.625, 0.8125, 0.5, 0.75, 0.5, 0.75, 0.75, 0.8125, 0.75, 0.8125, 0.625, 0.75, 0.625, 0.75, 0.875, 0.8125, 0.875, 0.8125, 0.75, 0.75, 0.75, 0.8125, 1.0, 0.875, 1.0, 0.875, 0.875, 0.8125, 0.875, 0.8125, 0.125, 0.875, 0.125, 0.875, 0.0, 0.8125, 0.0, 0.8125, 0.25, 0.875, 0.25, 0.875, 0.125, 0.8125, 0.125, 0.8125, 0.375, 0.875, 0.375, 0.875, 0.25, 0.8125, 0.25, 0.8125, 0.5, 0.875, 0.5, 0.875, 0.375, 0.8125, 0.375, 0.8125, 0.625, 0.875, 0.625, 0.875, 0.5, 0.8125, 0.5, 0.8125, 0.75, 0.875, 0.75, 0.875, 0.625, 0.8125, 0.625, 0.8125, 0.875, 0.875, 0.875, 0.875, 0.75, 0.8125, 0.75, 0.875, 1.0, 0.9375, 1.0, 0.9375, 0.875, 0.875, 0.875, 0.875, 0.125, 0.9375, 0.125, 0.9375, 0.0, 0.875, 0.0, 0.875, 0.25, 0.9375, 0.25, 0.9375, 0.125, 0.875, 0.125, 0.875, 0.375, 0.9375, 0.375, 0.9375, 0.25, 0.875, 0.25, 0.875, 0.5, 0.9375, 0.5, 0.9375, 0.375, 0.875, 0.375, 0.875, 0.625, 0.9375, 0.625, 0.9375, 0.5, 0.875, 0.5, 0.875, 0.75, 0.9375, 0.75, 0.9375, 0.625, 0.875, 0.625, 0.875, 0.875, 0.9375, 0.875, 0.9375, 0.75, 0.875, 0.75, 0.9375, 1.0, 1.0, 1.0, 1.0, 0.875, 0.9375, 0.875, 0.9375, 0.125, 1.0, 0.125, 1.0, 0.0, 0.9375, 0.0, 0.9375, 0.25, 1.0, 0.25, 1.0, 0.125, 0.9375, 0.125, 0.9375, 0.375, 1.0, 0.375, 1.0, 0.25, 0.9375, 0.25, 0.9375, 0.5, 1.0, 0.5, 1.0, 0.375, 0.9375, 0.375, 0.9375, 0.625, 1.0, 0.625, 1.0, 0.5, 0.9375, 0.5, 0.9375, 0.75, 1.0, 0.75, 1.0, 0.625, 0.9375, 0.625, 0.9375, 0.875, 1.0, 0.875, 1.0, 0.75, 0.9375, 0.75])
me_tie.materials.append(mat_tie)
me_tie.auto_texspace = False
me_tie.update()
me_cubo_001 = bpy.data.meshes.new('Cubo.001')
me_cubo_001.from_pydata([(-0.086, -9.313e-10, -0.085), (-0.086, -0.009, -0.076), (-0.095, -9.313e-10, -0.076), (-0.086, -0.004494, -0.0838), (-0.09049, -9.313e-10, -0.0838), (-0.0903, -0.004304, -0.08263), (-0.09049, -0.007798, -0.076), (-0.086, -0.007798, -0.08049), (-0.0903, -0.00663, -0.0803), (-0.0938, -9.313e-10, -0.08049), (-0.0938, -0.004494, -0.076), (-0.09263, -0.004304, -0.0803), (-0.086, -0.009, 0.076), (-0.086, -9.313e-10, 0.085), (-0.095, -9.313e-10, 0.076), (-0.086, -0.007798, 0.08049), (-0.09049, -0.007798, 0.076), (-0.0903, -0.00663, 0.0803), (-0.09049, -9.313e-10, 0.0838), (-0.086, -0.004494, 0.0838), (-0.0903, -0.004304, 0.08263), (-0.0938, -0.004494, 0.076), (-0.0938, -9.313e-10, 0.08049), (-0.09263, -0.004304, 0.0803), (-0.086, 9.313e-10, -0.085), (-0.095, 9.313e-10, -0.076), (-0.086, 0.009, -0.076), (-0.09049, 9.313e-10, -0.0838), (-0.086, 0.004494, -0.0838), (-0.0903, 0.004304, -0.08263), (-0.0938, 0.004494, -0.076), (-0.0938, 9.313e-10, -0.08049), (-0.09263, 0.004304, -0.0803), (-0.086, 0.007798, -0.08049), (-0.09049, 0.007798, -0.076), (-0.0903, 0.00663, -0.0803), (-0.086, 9.313e-10, 0.085), (-0.086, 0.009, 0.076), (-0.095, 9.313e-10, 0.076), (-0.086, 0.004494, 0.0838), (-0.09049, 9.313e-10, 0.0838), (-0.0903, 0.004304, 0.08263), (-0.09049, 0.007798, 0.076), (-0.086, 0.007798, 0.08049), (-0.0903, 0.00663, 0.0803), (-0.0938, 9.313e-10, 0.08049), (-0.0938, 0.004494, 0.076), (-0.09263, 0.004304, 0.0803), (0.086, -9.313e-10, -0.085), (0.095, -9.313e-10, -0.076), (0.086, -0.009, -0.076), (0.09049, -9.313e-10, -0.0838), (0.086, -0.004494, -0.0838), (0.0903, -0.004304, -0.08263), (0.0938, -0.004494, -0.076), (0.0938, -9.313e-10, -0.08049), (0.09263, -0.004304, -0.0803), (0.086, -0.007798, -0.08049), (0.09049, -0.007798, -0.076), (0.0903, -0.00663, -0.0803), (0.086, -9.313e-10, 0.085), (0.086, -0.009, 0.076), (0.095, -9.313e-10, 0.076), (0.086, -0.004494, 0.0838), (0.09049, -9.313e-10, 0.0838), (0.0903, -0.004304, 0.08263), (0.09049, -0.007798, 0.076), (0.086, -0.007798, 0.08049), (0.0903, -0.00663, 0.0803), (0.0938, -9.313e-10, 0.08049), (0.0938, -0.004494, 0.076), (0.09263, -0.004304, 0.0803), (0.086, 9.313e-10, -0.085), (0.086, 0.009, -0.076), (0.095, 9.313e-10, -0.076), (0.086, 0.004494, -0.0838), (0.09049, 9.313e-10, -0.0838), (0.0903, 0.004304, -0.08263), (0.09049, 0.007798, -0.076), (0.086, 0.007798, -0.08049), (0.0903, 0.00663, -0.0803), (0.0938, 9.313e-10, -0.08049), (0.0938, 0.004494, -0.076), (0.09263, 0.004304, -0.0803), (0.086, 9.313e-10, 0.085), (0.095, 9.313e-10, 0.076), (0.086, 0.009, 0.076), (0.09049, 9.313e-10, 0.0838), (0.086, 0.004494, 0.0838), (0.0903, 0.004304, 0.08263), (0.0938, 0.004494, 0.076), (0.0938, 9.313e-10, 0.08049), (0.09263, 0.004304, 0.0803), (0.086, 0.007798, 0.08049), (0.09049, 0.007798, 0.076), (0.0903, 0.00663, 0.0803)], [], [(0, 3, 5, 4), (3, 7, 8, 5), (1, 6, 8, 7), (6, 10, 11, 8), (2, 9, 11, 10), (9, 4, 5, 11), (5, 8, 11), (12, 15, 17, 16), (15, 19, 20, 17), (13, 18, 20, 19), (18, 22, 23, 20), (14, 21, 23, 22), (21, 16, 17, 23), (17, 20, 23), (24, 27, 29, 28), (27, 31, 32, 29), (25, 30, 32, 31), (30, 34, 35, 32), (26, 33, 35, 34), (33, 28, 29, 35), (29, 32, 35), (36, 39, 41, 40), (39, 43, 44, 41), (37, 42, 44, 43), (42, 46, 47, 44), (38, 45, 47, 46), (45, 40, 41, 47), (41, 44, 47), (48, 51, 53, 52), (51, 55, 56, 53), (49, 54, 56, 55), (54, 58, 59, 56), (50, 57, 59, 58), (57, 52, 53, 59), (53, 56, 59), (60, 63, 65, 64), (63, 67, 68, 65), (61, 66, 68, 67), (66, 70, 71, 68), (62, 69, 71, 70), (69, 64, 65, 71), (65, 68, 71), (72, 75, 77, 76), (75, 79, 80, 77), (73, 78, 80, 79), (78, 82, 83, 80), (74, 81, 83, 82), (81, 76, 77, 83), (77, 80, 83), (84, 87, 89, 88), (87, 91, 92, 89), (85, 90, 92, 91), (90, 94, 95, 92), (86, 93, 95, 94), (93, 88, 89, 95), (89, 92, 95), (24, 0, 4, 27), (27, 4, 9, 31), (31, 9, 2, 25), (1, 12, 16, 6), (6, 16, 21, 10), (10, 21, 14, 2), (13, 36, 40, 18), (18, 40, 45, 22), (22, 45, 38, 14), (37, 26, 34, 42), (42, 34, 30, 46), (46, 30, 25, 38), (72, 24, 28, 75), (75, 28, 33, 79), (79, 33, 26, 73), (36, 84, 88, 39), (39, 88, 93, 43), (43, 93, 86, 37), (85, 74, 82, 90), (90, 82, 78, 94), (94, 78, 73, 86), (48, 72, 76, 51), (51, 76, 81, 55), (55, 81, 74, 49), (84, 60, 64, 87), (87, 64, 69, 91), (91, 69, 62, 85), (61, 50, 58, 66), (66, 58, 54, 70), (70, 54, 49, 62), (0, 48, 52, 3), (3, 52, 57, 7), (7, 57, 50, 1), (60, 13, 19, 63), (63, 19, 15, 67), (67, 15, 12, 61), (24, 72, 48, 0), (2, 14, 38, 25), (50, 61, 12, 1), (84, 36, 13, 60), (26, 37, 86, 73), (74, 85, 62, 49)])
me_cubo_001.polygons.foreach_set('use_smooth', [True] * 98)
_uv = me_cubo_001.uv_layers.new(name='Mapa UV')
_uv.uv.foreach_set('vector', [0.1368, 0.625, 0.1368, 0.6874, 0.1312, 0.6848, 0.1309, 0.625, 0.1368, 0.6874, 0.1368, 0.75, 0.1312, 0.75, 0.1312, 0.6848, 0.3882, 0.9882, 0.3882, 1.0, 0.375, 0.9938, 0.375, 0.9882, 0.3882, 0.0, 0.3882, 0.06258, 0.375, 0.06522, 0.375, 0.0, 0.3882, 0.125, 0.375, 0.125, 0.375, 0.06522, 0.3882, 0.06258, 0.125, 0.625, 0.1309, 0.625, 0.1312, 0.6848, 0.125, 0.6848, 0.1312, 0.6848, 0.1312, 0.75, 0.125, 0.6848, 0.6118, 0.9882, 0.6184, 0.9882, 0.6181, 0.9938, 0.6118, 1.0, 0.6184, 0.9882, 0.625, 0.9882, 0.625, 0.9938, 0.6181, 0.9938, 0.8632, 0.625, 0.875, 0.625, 0.8688, 0.75, 0.8632, 0.75, 0.625, 0.125, 0.6184, 0.125, 0.6181, 0.06522, 0.625, 0.0, 0.6118, 0.125, 0.6118, 0.06258, 0.6181, 0.06522, 0.6184, 0.125, 0.6118, 0.06258, 0.6118, 0.0, 0.6181, 0.03292, 0.6181, 0.06522, 0.6181, 0.9938, 0.625, 0.9938, 0.6181, 0.9969, 0.1368, 0.625, 0.1309, 0.625, 0.1312, 0.5652, 0.1368, 0.5626, 0.1309, 0.625, 0.125, 0.625, 0.125, 0.5652, 0.1312, 0.5652, 0.3882, 0.125, 0.3882, 0.1874, 0.375, 0.1848, 0.375, 0.125, 0.3882, 0.1874, 0.3882, 0.2559, 0.375, 0.2562, 0.375, 0.1848, 0.3882, 0.2618, 0.375, 0.2618, 0.375, 0.2562, 0.3882, 0.2559, 0.1368, 0.5, 0.1368, 0.5626, 0.1312, 0.5652, 0.1312, 0.5, 0.1312, 0.5652, 0.125, 0.5652, 0.1312, 0.5, 0.8632, 0.625, 0.8632, 0.5, 0.8688, 0.5, 0.875, 0.625, 0.625, 0.2618, 0.6184, 0.2618, 0.6181, 0.2562, 0.625, 0.2541, 0.6118, 0.2618, 0.6118, 0.2559, 0.6181, 0.2562, 0.6184, 0.2618, 0.6118, 0.2559, 0.6118, 0.1874, 0.6181, 0.2019, 0.6181, 0.2562, 0.6118, 0.125, 0.6184, 0.125, 0.6181, 0.2019, 0.6118, 0.1874, 0.6184, 0.125, 0.625, 0.125, 0.625, 0.2541, 0.6181, 0.2019, 0.625, 0.2541, 0.6181, 0.2562, 0.6181, 0.2019, 0.3632, 0.625, 0.3691, 0.625, 0.3688, 0.6848, 0.3632, 0.6874, 0.3691, 0.625, 0.3816, 0.625, 0.3794, 0.6848, 0.3688, 0.6848, 0.3882, 0.625, 0.3882, 0.6874, 0.3794, 0.6848, 0.3816, 0.625, 0.3882, 0.6874, 0.3882, 0.7559, 0.3719, 0.7531, 0.3794, 0.6848, 0.3882, 0.7618, 0.3691, 0.7559, 0.3719, 0.7531, 0.3882, 0.7559, 0.3691, 0.7559, 0.3632, 0.6874, 0.3688, 0.6848, 0.3719, 0.7531, 0.3688, 0.6848, 0.3794, 0.6848, 0.3719, 0.7531, 0.6368, 0.625, 0.6309, 0.7559, 0.6281, 0.7531, 0.6309, 0.625, 0.6309, 0.7559, 0.6184, 0.7618, 0.6181, 0.7562, 0.6281, 0.7531, 0.6118, 0.7618, 0.6118, 0.7559, 0.6181, 0.7562, 0.6184, 0.7618, 0.6118, 0.7559, 0.6118, 0.6874, 0.6181, 0.7019, 0.6181, 0.7562, 0.6118, 0.625, 0.6184, 0.625, 0.6181, 0.7019, 0.6118, 0.6874, 0.6184, 0.625, 0.6309, 0.625, 0.6281, 0.7531, 0.6181, 0.7019, 0.6281, 0.7531, 0.6181, 0.7562, 0.6181, 0.7019, 0.3632, 0.625, 0.3632, 0.5626, 0.3688, 0.5652, 0.3691, 0.625, 0.3632, 0.5626, 0.3691, 0.4941, 0.3719, 0.4969, 0.3688, 0.5652, 0.3882, 0.4882, 0.3882, 0.4941, 0.3719, 0.4969, 0.3691, 0.4941, 0.3882, 0.4941, 0.3882, 0.5626, 0.3794, 0.5652, 0.3719, 0.4969, 0.3882, 0.625, 0.3816, 0.625, 0.3794, 0.5652, 0.3882, 0.5626, 0.3816, 0.625, 0.3691, 0.625, 0.3688, 0.5652, 0.3794, 0.5652, 0.3688, 0.5652, 0.3719, 0.4969, 0.3794, 0.5652, 0.6368, 0.625, 0.6309, 0.625, 0.6263, 0.5474, 0.6309, 0.4941, 0.6309, 0.625, 0.6184, 0.625, 0.6181, 0.5652, 0.6263, 0.5474, 0.6118, 0.625, 0.6118, 0.5626, 0.6181, 0.5652, 0.6184, 0.625, 0.6118, 0.5626, 0.6118, 0.4941, 0.6181, 0.5036, 0.6181, 0.5652, 0.6118, 0.4882, 0.6184, 0.4882, 0.6181, 0.5036, 0.6118, 0.4941, 0.6184, 0.4882, 0.6309, 0.4941, 0.6263, 0.5474, 0.6181, 0.5036, 0.6263, 0.5474, 0.6181, 0.5652, 0.6181, 0.5036, 0.1368, 0.625, 0.1368, 0.625, 0.1309, 0.625, 0.1309, 0.625, 0.1309, 0.625, 0.1309, 0.625, 0.125, 0.625, 0.125, 0.625, 0.375, 0.125, 0.375, 0.125, 0.3882, 0.125, 0.3882, 0.125, 0.3882, 0.9882, 0.6118, 0.9882, 0.6118, 1.0, 0.3882, 1.0, 0.3882, 0.0, 0.6118, 0.0, 0.6118, 0.06258, 0.3882, 0.06258, 0.3882, 0.06258, 0.6118, 0.06258, 0.6118, 0.125, 0.3882, 0.125, 0.8632, 0.625, 0.8632, 0.625, 0.875, 0.625, 0.875, 0.625, 0.625, 0.125, 0.625, 0.125, 0.6184, 0.125, 0.6184, 0.125, 0.6184, 0.125, 0.6184, 0.125, 0.6118, 0.125, 0.6118, 0.125, 0.6118, 0.2618, 0.3882, 0.2618, 0.3882, 0.2559, 0.6118, 0.2559, 0.6118, 0.2559, 0.3882, 0.2559, 0.3882, 0.1874, 0.6118, 0.1874, 0.6118, 0.1874, 0.3882, 0.1874, 0.3882, 0.125, 0.6118, 0.125, 0.3632, 0.625, 0.1368, 0.625, 0.1368, 0.5626, 0.3632, 0.5626, 0.3632, 0.5626, 0.1368, 0.5626, 0.1368, 0.5, 0.3691, 0.4941, 0.3691, 0.4941, 0.375, 0.2618, 0.3882, 0.2618, 0.3882, 0.4882, 0.8632, 0.625, 0.6368, 0.625, 0.6309, 0.4941, 0.8632, 0.5, 0.625, 0.2618, 0.6309, 0.4941, 0.6184, 0.4882, 0.6184, 0.2618, 0.6184, 0.2618, 0.6184, 0.4882, 0.6118, 0.4882, 0.6118, 0.2618, 0.6118, 0.625, 0.3882, 0.625, 0.3882, 0.5626, 0.6118, 0.5626, 0.6118, 0.5626, 0.3882, 0.5626, 0.3882, 0.4941, 0.6118, 0.4941, 0.6118, 0.4941, 0.3882, 0.4941, 0.3882, 0.4882, 0.6118, 0.4882, 0.3632, 0.625, 0.3632, 0.625, 0.3691, 0.625, 0.3691, 0.625, 0.3691, 0.625, 0.3691, 0.625, 0.3816, 0.625, 0.3816, 0.625, 0.3816, 0.625, 0.3816, 0.625, 0.3882, 0.625, 0.3882, 0.625, 0.6368, 0.625, 0.6368, 0.625, 0.6309, 0.625, 0.6309, 0.625, 0.6309, 0.625, 0.6309, 0.625, 0.6184, 0.625, 0.6184, 0.625, 0.6184, 0.625, 0.6184, 0.625, 0.6118, 0.625, 0.6118, 0.625, 0.6118, 0.7618, 0.3882, 0.7618, 0.3882, 0.7559, 0.6118, 0.7559, 0.6118, 0.7559, 0.3882, 0.7559, 0.3882, 0.6874, 0.6118, 0.6874, 0.6118, 0.6874, 0.3882, 0.6874, 0.3882, 0.625, 0.6118, 0.625, 0.1368, 0.625, 0.3632, 0.625, 0.3632, 0.6874, 0.1368, 0.6874, 0.1368, 0.6874, 0.3632, 0.6874, 0.3691, 0.7559, 0.1368, 0.75, 0.375, 0.9882, 0.3691, 0.7559, 0.3882, 0.7618, 0.3882, 0.9882, 0.6368, 0.625, 0.8632, 0.625, 0.8632, 0.75, 0.6309, 0.7559, 0.6309, 0.7559, 0.625, 0.9882, 0.6184, 0.9882, 0.6184, 0.7618, 0.6184, 0.7618, 0.6184, 0.9882, 0.6118, 0.9882, 0.6118, 0.7618, 0.1368, 0.625, 0.3632, 0.625, 0.3632, 0.625, 0.1368, 0.625, 0.3882, 0.125, 0.6118, 0.125, 0.6118, 0.125, 0.3882, 0.125, 0.3882, 0.7618, 0.6118, 0.7618, 0.6118, 0.9882, 0.3882, 0.9882, 0.6368, 0.625, 0.8632, 0.625, 0.8632, 0.625, 0.6368, 0.625, 0.3882, 0.2618, 0.6118, 0.2618, 0.6118, 0.4882, 0.3882, 0.4882, 0.3882, 0.625, 0.6118, 0.625, 0.6118, 0.625, 0.3882, 0.625])
me_cubo_001.materials.append(mat_tie)
me_cubo_001.update()
me_cubo_001.normals_split_custom_set([tuple(v) for v in zip(*[iter([-0.006483, -0.2586, -0.966, -0.005796, -0.5, -0.866, -0.4179, -0.4178, -0.8067, -0.47, -0.2465, -0.8476, -0.005796, -0.5, -0.866, -0.005796, -0.866, -0.5, -0.4179, -0.8067, -0.4178, -0.4179, -0.4178, -0.8067, -0.006832, -0.9999, -0.007689, -0.4999, -0.866, -0.006547, -0.4179, -0.8067, -0.4178, -0.005796, -0.866, -0.5, -0.4999, -0.866, -0.006547, -0.866, -0.4999, -0.006547, -0.8067, -0.4178, -0.4179, -0.4179, -0.8067, -0.4178, -0.966, -0.2586, -0.007364, -0.8476, -0.2466, -0.47, -0.8067, -0.4178, -0.4179, -0.866, -0.4999, -0.006547, -0.8476, -0.2466, -0.47, -0.47, -0.2465, -0.8476, -0.4179, -0.4178, -0.8067, -0.8067, -0.4178, -0.4179, -0.4179, -0.4178, -0.8067, -0.4179, -0.8067, -0.4178, -0.8067, -0.4178, -0.4179, -0.00682, -0.9999, 0.007701, -0.005796, -0.866, 0.5, -0.4179, -0.8067, 0.4179, -0.4999, -0.866, 0.006547, -0.005796, -0.866, 0.5, -0.005796, -0.5, 0.866, -0.4179, -0.4178, 0.8067, -0.4179, -0.8067, 0.4179, -0.006536, -0.2586, 0.966, -0.4699, -0.2465, 0.8476, -0.4179, -0.4178, 0.8067, -0.005796, -0.5, 0.866, -0.4699, -0.2465, 0.8476, -0.8476, -0.2465, 0.4699, -0.8067, -0.4179, 0.4178, -0.4179, -0.4178, 0.8067, -0.966, -0.2586, 0.007363, -0.866, -0.4999, 0.006547, -0.8067, -0.4179, 0.4178, -0.8476, -0.2465, 0.4699, -0.866, -0.4999, 0.006547, -0.4999, -0.866, 0.006547, -0.4179, -0.8067, 0.4179, -0.8067, -0.4179, 0.4178, -0.4179, -0.8067, 0.4179, -0.4179, -0.4178, 0.8067, -0.8067, -0.4179, 0.4178, -0.006516, 0.2586, -0.966, -0.4699, 0.2465, -0.8476, -0.4179, 0.4179, -0.8067, -0.005796, 0.5, -0.866, -0.4699, 0.2465, -0.8476, -0.8476, 0.2465, -0.4699, -0.8067, 0.4179, -0.4178, -0.4179, 0.4179, -0.8067, -0.9659, 0.2587, -0.007331, -0.866, 0.4999, -0.006548, -0.8067, 0.4179, -0.4178, -0.8476, 0.2465, -0.4699, -0.866, 0.4999, -0.006548, -0.4999, 0.866, -0.006547, -0.4178, 0.8067, -0.4179, -0.8067, 0.4179, -0.4178, -0.006821, 0.9999, -0.007701, -0.005796, 0.866, -0.5, -0.4178, 0.8067, -0.4179, -0.4999, 0.866, -0.006547, -0.005796, 0.866, -0.5, -0.005796, 0.5, -0.866, -0.4179, 0.4179, -0.8067, -0.4178, 0.8067, -0.4179, -0.4179, 0.4179, -0.8067, -0.8067, 0.4179, -0.4178, -0.4178, 0.8067, -0.4179, -0.006525, 0.2586, 0.966, -0.005796, 0.5, 0.866, -0.4179, 0.4178, 0.8067, -0.4699, 0.2465, 0.8476, -0.005796, 0.5, 0.866, -0.005796, 0.866, 0.5, -0.4179, 0.8067, 0.4178, -0.4179, 0.4178, 0.8067, -0.006832, 0.9999, 0.007689, -0.4999, 0.866, 0.006547, -0.4179, 0.8067, 0.4178, -0.005796, 0.866, 0.5, -0.4999, 0.866, 0.006547, -0.866, 0.4999, 0.006547, -0.8067, 0.4178, 0.4179, -0.4179, 0.8067, 0.4178, -0.966, 0.2586, 0.007375, -0.8476, 0.2465, 0.4699, -0.8067, 0.4178, 0.4179, -0.866, 0.4999, 0.006547, -0.8476, 0.2465, 0.4699, -0.4699, 0.2465, 0.8476, -0.4179, 0.4178, 0.8067, -0.8067, 0.4178, 0.4179, -0.4179, 0.4178, 0.8067, -0.4179, 0.8067, 0.4178, -0.8067, 0.4178, 0.4179, 0.006516, -0.2586, -0.966, 0.4699, -0.2465, -0.8476, 0.4179, -0.4179, -0.8067, 0.005796, -0.5, -0.866, 0.4699, -0.2465, -0.8476, 0.8476, -0.2465, -0.4699, 0.8067, -0.4179, -0.4178, 0.4179, -0.4179, -0.8067, 0.9659, -0.2587, -0.007331, 0.866, -0.4999, -0.006548, 0.8067, -0.4179, -0.4178, 0.8476, -0.2465, -0.4699, 0.866, -0.4999, -0.006548, 0.4999, -0.866, -0.006547, 0.4178, -0.8067, -0.4179, 0.8067, -0.4179, -0.4178, 0.006821, -0.9999, -0.007701, 0.005796, -0.866, -0.5, 0.4178, -0.8067, -0.4179, 0.4999, -0.866, -0.006547, 0.005796, -0.866, -0.5, 0.005796, -0.5, -0.866, 0.4179, -0.4179, -0.8067, 0.4178, -0.8067, -0.4179, 0.4179, -0.4179, -0.8067, 0.8067, -0.4179, -0.4178, 0.4178, -0.8067, -0.4179, 0.006483, -0.2586, 0.966, 0.005796, -0.5, 0.866, 0.4179, -0.4178, 0.8067, 0.47, -0.2465, 0.8476, 0.005796, -0.5, 0.866, 0.005796, -0.866, 0.5, 0.4179, -0.8067, 0.4178, 0.4179, -0.4178, 0.8067, 0.006832, -0.9999, 0.007689, 0.4999, -0.866, 0.006547, 0.4179, -0.8067, 0.4178, 0.005796, -0.866, 0.5, 0.4999, -0.866, 0.006547, 0.866, -0.4999, 0.006547, 0.8067, -0.4178, 0.4179, 0.4179, -0.8067, 0.4178, 0.966, -0.2586, 0.007364, 0.8476, -0.2466, 0.47, 0.8067, -0.4178, 0.4179, 0.866, -0.4999, 0.006547, 0.8476, -0.2466, 0.47, 0.47, -0.2465, 0.8476, 0.4179, -0.4178, 0.8067, 0.8067, -0.4178, 0.4179, 0.4179, -0.4178, 0.8067, 0.4179, -0.8067, 0.4178, 0.8067, -0.4178, 0.4179, 0.006483, 0.2586, -0.966, 0.005796, 0.5, -0.866, 0.4179, 0.4178, -0.8067, 0.47, 0.2465, -0.8476, 0.005796, 0.5, -0.866, 0.005796, 0.866, -0.5, 0.4179, 0.8067, -0.4178, 0.4179, 0.4178, -0.8067, 0.006832, 0.9999, -0.007689, 0.4999, 0.866, -0.006547, 0.4179, 0.8067, -0.4178, 0.005796, 0.866, -0.5, 0.4999, 0.866, -0.006547, 0.866, 0.4999, -0.006547, 0.8067, 0.4178, -0.4179, 0.4179, 0.8067, -0.4178, 0.966, 0.2586, -0.007364, 0.8476, 0.2466, -0.47, 0.8067, 0.4178, -0.4179, 0.866, 0.4999, -0.006547, 0.8476, 0.2466, -0.47, 0.47, 0.2465, -0.8476, 0.4179, 0.4178, -0.8067, 0.8067, 0.4178, -0.4179, 0.4179, 0.4178, -0.8067, 0.4179, 0.8067, -0.4178, 0.8067, 0.4178, -0.4179, 0.006516, 0.2586, 0.966, 0.4699, 0.2465, 0.8476, 0.4179, 0.4179, 0.8067, 0.005796, 0.5, 0.866, 0.4699, 0.2465, 0.8476, 0.8476, 0.2465, 0.4699, 0.8067, 0.4179, 0.4178, 0.4179, 0.4179, 0.8067, 0.9659, 0.2587, 0.007331, 0.866, 0.4999, 0.006548, 0.8067, 0.4179, 0.4178, 0.8476, 0.2465, 0.4699, 0.866, 0.4999, 0.006548, 0.4999, 0.866, 0.006547, 0.4178, 0.8067, 0.4179, 0.8067, 0.4179, 0.4178, 0.006821, 0.9999, 0.007701, 0.005796, 0.866, 0.5, 0.4178, 0.8067, 0.4179, 0.4999, 0.866, 0.006547, 0.005796, 0.866, 0.5, 0.005796, 0.5, 0.866, 0.4179, 0.4179, 0.8067, 0.4178, 0.8067, 0.4179, 0.4179, 0.4179, 0.8067, 0.8067, 0.4179, 0.4178, 0.4178, 0.8067, 0.4179, -0.006516, 0.2586, -0.966, -0.006483, -0.2586, -0.966, -0.47, -0.2465, -0.8476, -0.4699, 0.2465, -0.8476, -0.4699, 0.2465, -0.8476, -0.47, -0.2465, -0.8476, -0.8476, -0.2466, -0.47, -0.8476, 0.2465, -0.4699, -0.8476, 0.2465, -0.4699, -0.8476, -0.2466, -0.47, -0.966, -0.2586, -0.007364, -0.9659, 0.2587, -0.007331, -0.006832, -0.9999, -0.007689, -0.00682, -0.9999, 0.007701, -0.4999, -0.866, 0.006547, -0.4999, -0.866, -0.006547, -0.4999, -0.866, -0.006547, -0.4999, -0.866, 0.006547, -0.866, -0.4999, 0.006547, -0.866, -0.4999, -0.006547, -0.866, -0.4999, -0.006547, -0.866, -0.4999, 0.006547, -0.966, -0.2586, 0.007363, -0.966, -0.2586, -0.007364, -0.006536, -0.2586, 0.966, -0.006525, 0.2586, 0.966, -0.4699, 0.2465, 0.8476, -0.4699, -0.2465, 0.8476, -0.4699, -0.2465, 0.8476, -0.4699, 0.2465, 0.8476, -0.8476, 0.2465, 0.4699, -0.8476, -0.2465, 0.4699, -0.8476, -0.2465, 0.4699, -0.8476, 0.2465, 0.4699, -0.966, 0.2586, 0.007375, -0.966, -0.2586, 0.007363, -0.006832, 0.9999, 0.007689, -0.006821, 0.9999, -0.007701, -0.4999, 0.866, -0.006547, -0.4999, 0.866, 0.006547, -0.4999, 0.866, 0.006547, -0.4999, 0.866, -0.006547, -0.866, 0.4999, -0.006548, -0.866, 0.4999, 0.006547, -0.866, 0.4999, 0.006547, -0.866, 0.4999, -0.006548, -0.9659, 0.2587, -0.007331, -0.966, 0.2586, 0.007375, 0.006483, 0.2586, -0.966, -0.006516, 0.2586, -0.966, -0.005796, 0.5, -0.866, 0.005796, 0.5, -0.866, 0.005796, 0.5, -0.866, -0.005796, 0.5, -0.866, -0.005796, 0.866, -0.5, 0.005796, 0.866, -0.5, 0.005796, 0.866, -0.5, -0.005796, 0.866, -0.5, -0.006821, 0.9999, -0.007701, 0.006832, 0.9999, -0.007689, -0.006525, 0.2586, 0.966, 0.006516, 0.2586, 0.966, 0.005796, 0.5, 0.866, -0.005796, 0.5, 0.866, -0.005796, 0.5, 0.866, 0.005796, 0.5, 0.866, 0.005796, 0.866, 0.5, -0.005796, 0.866, 0.5, -0.005796, 0.866, 0.5, 0.005796, 0.866, 0.5, 0.006821, 0.9999, 0.007701, -0.006832, 0.9999, 0.007689, 0.9659, 0.2587, 0.007331, 0.966, 0.2586, -0.007364, 0.866, 0.4999, -0.006547, 0.866, 0.4999, 0.006548, 0.866, 0.4999, 0.006548, 0.866, 0.4999, -0.006547, 0.4999, 0.866, -0.006547, 0.4999, 0.866, 0.006547, 0.4999, 0.866, 0.006547, 0.4999, 0.866, -0.006547, 0.006832, 0.9999, -0.007689, 0.006821, 0.9999, 0.007701, 0.006516, -0.2586, -0.966, 0.006483, 0.2586, -0.966, 0.47, 0.2465, -0.8476, 0.4699, -0.2465, -0.8476, 0.4699, -0.2465, -0.8476, 0.47, 0.2465, -0.8476, 0.8476, 0.2466, -0.47, 0.8476, -0.2465, -0.4699, 0.8476, -0.2465, -0.4699, 0.8476, 0.2466, -0.47, 0.966, 0.2586, -0.007364, 0.9659, -0.2587, -0.007331, 0.006516, 0.2586, 0.966, 0.006483, -0.2586, 0.966, 0.47, -0.2465, 0.8476, 0.4699, 0.2465, 0.8476, 0.4699, 0.2465, 0.8476, 0.47, -0.2465, 0.8476, 0.8476, -0.2466, 0.47, 0.8476, 0.2465, 0.4699, 0.8476, 0.2465, 0.4699, 0.8476, -0.2466, 0.47, 0.966, -0.2586, 0.007364, 0.9659, 0.2587, 0.007331, 0.006832, -0.9999, 0.007689, 0.006821, -0.9999, -0.007701, 0.4999, -0.866, -0.006547, 0.4999, -0.866, 0.006547, 0.4999, -0.866, 0.006547, 0.4999, -0.866, -0.006547, 0.866, -0.4999, -0.006548, 0.866, -0.4999, 0.006547, 0.866, -0.4999, 0.006547, 0.866, -0.4999, -0.006548, 0.9659, -0.2587, -0.007331, 0.966, -0.2586, 0.007364, -0.006483, -0.2586, -0.966, 0.006516, -0.2586, -0.966, 0.005796, -0.5, -0.866, -0.005796, -0.5, -0.866, -0.005796, -0.5, -0.866, 0.005796, -0.5, -0.866, 0.005796, -0.866, -0.5, -0.005796, -0.866, -0.5, -0.005796, -0.866, -0.5, 0.005796, -0.866, -0.5, 0.006821, -0.9999, -0.007701, -0.006832, -0.9999, -0.007689, 0.006483, -0.2586, 0.966, -0.006536, -0.2586, 0.966, -0.005796, -0.5, 0.866, 0.005796, -0.5, 0.866, 0.005796, -0.5, 0.866, -0.005796, -0.5, 0.866, -0.005796, -0.866, 0.5, 0.005796, -0.866, 0.5, 0.005796, -0.866, 0.5, -0.005796, -0.866, 0.5, -0.00682, -0.9999, 0.007701, 0.006832, -0.9999, 0.007689, -0.006516, 0.2586, -0.966, 0.006483, 0.2586, -0.966, 0.006516, -0.2586, -0.966, -0.006483, -0.2586, -0.966, -0.966, -0.2586, -0.007364, -0.966, -0.2586, 0.007363, -0.966, 0.2586, 0.007375, -0.9659, 0.2587, -0.007331, 0.006821, -0.9999, -0.007701, 0.006832, -0.9999, 0.007689, -0.00682, -0.9999, 0.007701, -0.006832, -0.9999, -0.007689, 0.006516, 0.2586, 0.966, -0.006525, 0.2586, 0.966, -0.006536, -0.2586, 0.966, 0.006483, -0.2586, 0.966, -0.006821, 0.9999, -0.007701, -0.006832, 0.9999, 0.007689, 0.006821, 0.9999, 0.007701, 0.006832, 0.9999, -0.007689, 0.966, 0.2586, -0.007364, 0.9659, 0.2587, 0.007331, 0.966, -0.2586, 0.007364, 0.9659, -0.2587, -0.007331])] * 3)])

# ---- objects
ob_feedsack = bpy.data.objects.new('FeedSack', me_feedsack)
ob_tie = bpy.data.objects.new('Tie', me_tie)
ob_patch = bpy.data.objects.new('Patch', me_cubo_001)

# ---- transforms, parenting, visibility, modifiers, constraints
ob_feedsack.location = (0.0, 0.0, 0.0)
ob_tie.location = (0.0, 0.0, 0.0)
ob_patch.location = (0.0, -0.177, 0.28)

# ---- collection membership
col_collection.objects.link(ob_feedsack)
col_collection.objects.link(ob_tie)
col_collection.objects.link(ob_patch)

# ---- scene / render settings (as saved in the file)
scene.frame_start = 1; scene.frame_end = 250; scene.frame_set(1)
scene.render.engine = 'BLENDER_EEVEE_NEXT'
scene.render.bake_bias = 0.0
scene.render.bake_samples = 0
scene.render.compositor_device = 'GPU'
scene.eevee.use_volume_custom_range = False
scene.eevee.fast_gi_thickness_near = 0.1
scene.eevee.fast_gi_thickness_far = 0.0
scene.eevee.ray_tracing_options.screen_trace_thickness = 0.1
bpy.context.view_layer.update()

# ---- added for rendering (the .blend has no active camera and no usable light): camera, sun
cam_auto = bpy.data.cameras.new('AutoCamera')
cam_auto.lens = 50.0
cam_auto.sensor_width = 36.0
cam_auto.clip_end = 1000.0
ob_auto_camera = bpy.data.objects.new('AutoCamera', cam_auto)
scene.collection.objects.link(ob_auto_camera)
ob_auto_camera.location = (0.78745, -0.947941, 0.87996)
ob_auto_camera.rotation_euler = (1.09748, -7.21219e-08, 0.694738)
scene.camera = ob_auto_camera
light_auto_sun = bpy.data.lights.new('AutoSun', 'SUN')
light_auto_sun.energy = 3.0
light_auto_sun.angle = 0.0523599
ob_auto_sun = bpy.data.objects.new('AutoSun', light_auto_sun)
scene.collection.objects.link(ob_auto_sun)
ob_auto_sun.rotation_euler = (0.872665, 0.174533, 0.523599)
bpy.context.view_layer.update()
